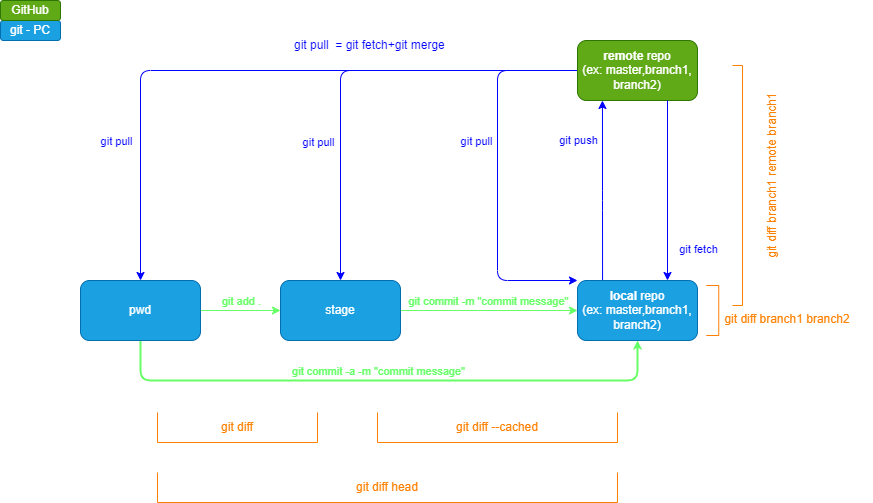

The diagram above was exported from draw.io. Its source (the exported page's mxGraphModel, read from the mxfile embedded in the PNG):
<mxGraphModel dx="824" dy="382" grid="1" gridSize="10" guides="1" tooltips="1" connect="1" arrows="1" fold="1" page="1" pageScale="1" pageWidth="850" pageHeight="1100" math="0" shadow="0">
  <root>
    <mxCell id="0" />
    <mxCell id="1" parent="0" />
    <mxCell id="3" style="edgeStyle=none;html=1;entryX=0.5;entryY=0;entryDx=0;entryDy=0;fontColor=#66FF66;strokeColor=#0000FF;exitX=0;exitY=0.5;exitDx=0;exitDy=0;" parent="1" source="19" target="12" edge="1">
      <mxGeometry relative="1" as="geometry">
        <Array as="points">
          <mxPoint x="140" y="70" />
        </Array>
      </mxGeometry>
    </mxCell>
    <mxCell id="4" value="git pull" style="edgeLabel;html=1;align=center;verticalAlign=middle;resizable=0;points=[];fontColor=#0000FF;" parent="3" vertex="1" connectable="0">
      <mxGeometry x="0.0983" y="1" relative="1" as="geometry">
        <mxPoint x="-107" y="69" as="offset" />
      </mxGeometry>
    </mxCell>
    <mxCell id="5" style="edgeStyle=none;html=1;entryX=0.5;entryY=0;entryDx=0;entryDy=0;fontColor=#66FF66;strokeColor=#0000FF;exitX=0;exitY=0.5;exitDx=0;exitDy=0;" parent="1" source="19" target="15" edge="1">
      <mxGeometry relative="1" as="geometry">
        <Array as="points">
          <mxPoint x="340" y="70" />
        </Array>
      </mxGeometry>
    </mxCell>
    <mxCell id="6" value="git pull" style="edgeLabel;html=1;align=center;verticalAlign=middle;resizable=0;points=[];fontColor=#0000FF;" parent="5" vertex="1" connectable="0">
      <mxGeometry x="0.4197" y="-3" relative="1" as="geometry">
        <mxPoint x="-20" y="-9" as="offset" />
      </mxGeometry>
    </mxCell>
    <mxCell id="7" style="edgeStyle=none;html=1;entryX=0;entryY=0;entryDx=0;entryDy=0;fontColor=#66FF66;strokeColor=#0000FF;exitX=0;exitY=0.5;exitDx=0;exitDy=0;" parent="1" source="19" target="18" edge="1">
      <mxGeometry relative="1" as="geometry">
        <mxPoint x="547" y="70" as="sourcePoint" />
        <Array as="points">
          <mxPoint x="497" y="70" />
          <mxPoint x="497" y="280" />
        </Array>
      </mxGeometry>
    </mxCell>
    <mxCell id="8" value="git pull" style="edgeLabel;html=1;align=center;verticalAlign=middle;resizable=0;points=[];fontColor=#0000FF;" parent="7" vertex="1" connectable="0">
      <mxGeometry x="-0.251" y="-1" relative="1" as="geometry">
        <mxPoint x="-21" y="11" as="offset" />
      </mxGeometry>
    </mxCell>
    <mxCell id="10" value="" style="edgeStyle=none;html=1;strokeColor=#66FF66;fillColor=#60a917;" parent="1" source="12" target="15" edge="1">
      <mxGeometry relative="1" as="geometry" />
    </mxCell>
    <mxCell id="11" value="git add ." style="edgeLabel;html=1;align=center;verticalAlign=middle;resizable=0;points=[];fontColor=#66FF66;" parent="10" vertex="1" connectable="0">
      <mxGeometry x="0.55" relative="1" as="geometry">
        <mxPoint x="-22" y="-10" as="offset" />
      </mxGeometry>
    </mxCell>
    <mxCell id="38" style="edgeStyle=none;html=1;entryX=0.5;entryY=1;entryDx=0;entryDy=0;fontColor=#0000FF;exitX=0.5;exitY=1;exitDx=0;exitDy=0;fillColor=#60a917;strokeColor=#66FF66;strokeWidth=2;endSize=3;" edge="1" parent="1" source="12" target="18">
      <mxGeometry relative="1" as="geometry">
        <Array as="points">
          <mxPoint x="140" y="380" />
          <mxPoint x="390" y="380" />
          <mxPoint x="637" y="380" />
        </Array>
      </mxGeometry>
    </mxCell>
    <mxCell id="12" value="pwd" style="rounded=1;whiteSpace=wrap;html=1;fillColor=#1ba1e2;fontColor=#ffffff;strokeColor=#006EAF;" parent="1" vertex="1">
      <mxGeometry x="80" y="280" width="120" height="60" as="geometry" />
    </mxCell>
    <mxCell id="13" value="" style="edgeStyle=none;html=1;entryX=0;entryY=0.5;entryDx=0;entryDy=0;strokeColor=#66FF66;fillColor=#60a917;" parent="1" source="15" target="18" edge="1">
      <mxGeometry relative="1" as="geometry">
        <mxPoint x="517" y="310" as="targetPoint" />
      </mxGeometry>
    </mxCell>
    <mxCell id="14" value="git commit -m &quot;commit message&quot;" style="edgeLabel;html=1;align=center;verticalAlign=middle;resizable=0;points=[];fontColor=#66FF66;" parent="13" vertex="1" connectable="0">
      <mxGeometry x="0.6708" relative="1" as="geometry">
        <mxPoint x="-61" y="-10" as="offset" />
      </mxGeometry>
    </mxCell>
    <mxCell id="15" value="stage" style="rounded=1;whiteSpace=wrap;html=1;fillColor=#1ba1e2;fontColor=#ffffff;strokeColor=#006EAF;" parent="1" vertex="1">
      <mxGeometry x="280" y="280" width="120" height="60" as="geometry" />
    </mxCell>
    <mxCell id="16" style="edgeStyle=none;html=1;fontColor=#66FF66;exitX=0.209;exitY=0.003;exitDx=0;exitDy=0;exitPerimeter=0;strokeColor=#0000FF;entryX=0.208;entryY=1;entryDx=0;entryDy=0;entryPerimeter=0;" parent="1" source="18" target="19" edge="1">
      <mxGeometry relative="1" as="geometry">
        <mxPoint x="602" y="130" as="targetPoint" />
        <Array as="points">
          <mxPoint x="602" y="200" />
        </Array>
      </mxGeometry>
    </mxCell>
    <mxCell id="17" value="git push" style="edgeLabel;html=1;align=center;verticalAlign=middle;resizable=0;points=[];fontColor=#0000FF;" parent="16" vertex="1" connectable="0">
      <mxGeometry x="-0.1571" y="-1" relative="1" as="geometry">
        <mxPoint x="-26" y="-65" as="offset" />
      </mxGeometry>
    </mxCell>
    <mxCell id="18" value="&lt;b&gt;local &lt;/b&gt;repo&lt;br&gt;(ex: master,branch1, branch2)" style="rounded=1;whiteSpace=wrap;html=1;fillColor=#1ba1e2;fontColor=#ffffff;strokeColor=#006EAF;" parent="1" vertex="1">
      <mxGeometry x="577" y="280" width="120" height="60" as="geometry" />
    </mxCell>
    <mxCell id="19" value="&lt;b&gt;remote &lt;/b&gt;repo&lt;br&gt;(ex: master,branch1, branch2)" style="rounded=1;whiteSpace=wrap;html=1;fillColor=#60a917;fontColor=#ffffff;strokeColor=#2D7600;" parent="1" vertex="1">
      <mxGeometry x="577" y="40" width="120" height="60" as="geometry" />
    </mxCell>
    <mxCell id="21" style="edgeStyle=none;html=1;entryX=0.75;entryY=0;entryDx=0;entryDy=0;fontColor=#66FF66;exitX=0.75;exitY=1;exitDx=0;exitDy=0;strokeColor=#0000FF;" parent="1" source="19" target="18" edge="1">
      <mxGeometry relative="1" as="geometry">
        <mxPoint x="666.52" y="127.24000000000001" as="sourcePoint" />
      </mxGeometry>
    </mxCell>
    <mxCell id="22" value="git fetch" style="edgeLabel;html=1;align=center;verticalAlign=middle;resizable=0;points=[];fontColor=#0000FF;" parent="21" vertex="1" connectable="0">
      <mxGeometry x="0.2373" y="1" relative="1" as="geometry">
        <mxPoint x="29" y="37" as="offset" />
      </mxGeometry>
    </mxCell>
    <mxCell id="24" value="git diff" style="shape=partialRectangle;whiteSpace=wrap;html=1;bottom=1;right=1;left=1;top=0;fillColor=none;routingCenterX=-0.5;fontColor=#FF8000;strokeColor=#FF8000;" parent="1" vertex="1">
      <mxGeometry x="157" y="412" width="160" height="30" as="geometry" />
    </mxCell>
    <mxCell id="25" value="git diff --cached" style="shape=partialRectangle;whiteSpace=wrap;html=1;bottom=1;right=1;left=1;top=0;fillColor=none;routingCenterX=-0.5;fontColor=#FF8000;strokeColor=#FF8000;" parent="1" vertex="1">
      <mxGeometry x="377" y="412" width="240" height="30" as="geometry" />
    </mxCell>
    <mxCell id="26" value="git diff head" style="shape=partialRectangle;whiteSpace=wrap;html=1;bottom=1;right=1;left=1;top=0;fillColor=none;routingCenterX=-0.5;fontColor=#FF8000;strokeColor=#FF8000;" parent="1" vertex="1">
      <mxGeometry x="157" y="472" width="460" height="30" as="geometry" />
    </mxCell>
    <mxCell id="27" value="" style="shape=partialRectangle;whiteSpace=wrap;html=1;bottom=1;right=1;left=1;top=0;fillColor=none;routingCenterX=-0.5;fontColor=#FF8000;strokeColor=#FF8000;rotation=-90;" parent="1" vertex="1">
      <mxGeometry x="687" y="303.75" width="50" height="12.5" as="geometry" />
    </mxCell>
    <mxCell id="28" value="" style="shape=partialRectangle;whiteSpace=wrap;html=1;bottom=1;right=1;left=1;top=0;fillColor=none;routingCenterX=-0.5;fontColor=#FF8000;strokeColor=#FF8000;rotation=-90;" parent="1" vertex="1">
      <mxGeometry x="617" y="180" width="240" height="10" as="geometry" />
    </mxCell>
    <mxCell id="29" value="git diff branch1 branch2" style="text;html=1;strokeColor=none;fillColor=none;align=center;verticalAlign=middle;whiteSpace=wrap;rounded=0;fontColor=#FF8000;" parent="1" vertex="1">
      <mxGeometry x="702" y="303.75" width="170" height="30" as="geometry" />
    </mxCell>
    <mxCell id="30" value="git - PC" style="rounded=1;whiteSpace=wrap;html=1;fillColor=#1ba1e2;fontColor=#ffffff;strokeColor=#006EAF;" parent="1" vertex="1">
      <mxGeometry y="20" width="60" height="20" as="geometry" />
    </mxCell>
    <mxCell id="31" value="&lt;span style=&quot;font-weight: normal&quot;&gt;GitHub&lt;/span&gt;" style="rounded=1;whiteSpace=wrap;html=1;fillColor=#60a917;fontColor=#ffffff;strokeColor=#2D7600;fontStyle=1" parent="1" vertex="1">
      <mxGeometry width="60" height="20" as="geometry" />
    </mxCell>
    <mxCell id="32" value="git pull&amp;nbsp; = git fetch+git merge" style="text;html=1;strokeColor=none;fillColor=none;align=left;verticalAlign=middle;whiteSpace=wrap;rounded=0;fontColor=#0000FF;" parent="1" vertex="1">
      <mxGeometry x="292" y="30" width="170" height="30" as="geometry" />
    </mxCell>
    <mxCell id="33" value="git diff branch1 remote branch1" style="text;html=1;strokeColor=none;fillColor=none;align=center;verticalAlign=middle;whiteSpace=wrap;rounded=0;fontColor=#FF8000;rotation=-90;" parent="1" vertex="1">
      <mxGeometry x="687" y="160" width="170" height="30" as="geometry" />
    </mxCell>
    <mxCell id="39" value="git commit -a -m &quot;commit message&quot;" style="edgeLabel;html=1;align=center;verticalAlign=middle;resizable=0;points=[];fontColor=#66FF66;" vertex="1" connectable="0" parent="1">
      <mxGeometry x="377" y="370" as="geometry" />
    </mxCell>
  </root>
</mxGraphModel>